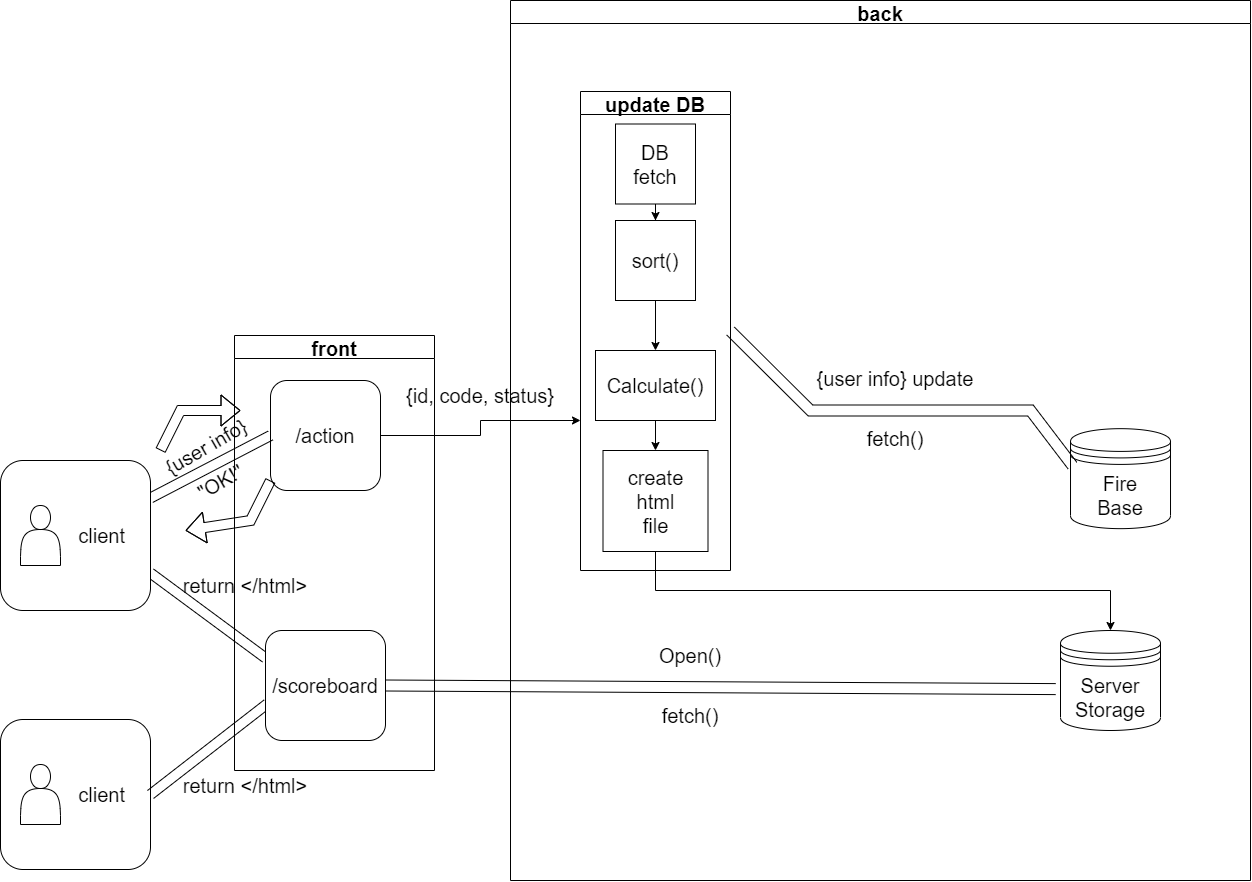

The diagram above was exported from draw.io. Its source (the exported page's mxGraphModel, read from the mxfile embedded in the PNG):
<mxGraphModel dx="2370" dy="2556" grid="1" gridSize="10" guides="1" tooltips="1" connect="1" arrows="1" fold="1" page="1" pageScale="1" pageWidth="827" pageHeight="1169" math="0" shadow="0">
  <root>
    <mxCell id="0" />
    <mxCell id="1" parent="0" />
    <mxCell id="KTfaZPqxmfwgzUWXzRLm-62" style="edgeStyle=orthogonalEdgeStyle;rounded=0;orthogonalLoop=1;jettySize=auto;html=1;exitX=1;exitY=0.5;exitDx=0;exitDy=0;fontSize=20;" edge="1" parent="1" source="KTfaZPqxmfwgzUWXzRLm-5">
      <mxGeometry relative="1" as="geometry">
        <mxPoint x="620" y="210" as="targetPoint" />
      </mxGeometry>
    </mxCell>
    <mxCell id="KTfaZPqxmfwgzUWXzRLm-5" value="/action" style="rounded=1;whiteSpace=wrap;html=1;fontSize=20;" vertex="1" parent="1">
      <mxGeometry x="310" y="170" width="110" height="110" as="geometry" />
    </mxCell>
    <mxCell id="KTfaZPqxmfwgzUWXzRLm-7" value="" style="shape=link;html=1;rounded=0;fontSize=20;exitX=1;exitY=0.25;exitDx=0;exitDy=0;entryX=0;entryY=0.5;entryDx=0;entryDy=0;width=10;" edge="1" parent="1" source="KTfaZPqxmfwgzUWXzRLm-1" target="KTfaZPqxmfwgzUWXzRLm-5">
      <mxGeometry x="0.1273" y="81" width="100" relative="1" as="geometry">
        <mxPoint x="200" y="340" as="sourcePoint" />
        <mxPoint x="440" y="353.33333333333326" as="targetPoint" />
        <mxPoint y="-1" as="offset" />
      </mxGeometry>
    </mxCell>
    <mxCell id="KTfaZPqxmfwgzUWXzRLm-8" value="{user info}" style="text;html=1;strokeColor=none;fillColor=none;align=center;verticalAlign=middle;whiteSpace=wrap;rounded=0;fontSize=20;rotation=-30;" vertex="1" parent="1">
      <mxGeometry x="190.66" y="220.95" width="109.28" height="30" as="geometry" />
    </mxCell>
    <mxCell id="KTfaZPqxmfwgzUWXzRLm-13" value="&quot;OK!&quot;" style="text;html=1;strokeColor=none;fillColor=none;align=center;verticalAlign=middle;whiteSpace=wrap;rounded=0;fontSize=20;rotation=-30;" vertex="1" parent="1">
      <mxGeometry x="230" y="256" width="60" height="30" as="geometry" />
    </mxCell>
    <mxCell id="KTfaZPqxmfwgzUWXzRLm-16" value="" style="shape=flexArrow;endArrow=classic;html=1;rounded=0;fontSize=20;exitX=0;exitY=0.909;exitDx=0;exitDy=0;exitPerimeter=0;" edge="1" parent="1" source="KTfaZPqxmfwgzUWXzRLm-5">
      <mxGeometry width="50" height="50" relative="1" as="geometry">
        <mxPoint x="295" y="270" as="sourcePoint" />
        <mxPoint x="225" y="320" as="targetPoint" />
        <Array as="points">
          <mxPoint x="290" y="310" />
        </Array>
      </mxGeometry>
    </mxCell>
    <mxCell id="KTfaZPqxmfwgzUWXzRLm-18" value="" style="shape=flexArrow;endArrow=classic;html=1;rounded=0;fontSize=20;" edge="1" parent="1">
      <mxGeometry width="50" height="50" relative="1" as="geometry">
        <mxPoint x="200" y="240" as="sourcePoint" />
        <mxPoint x="280" y="200" as="targetPoint" />
        <Array as="points">
          <mxPoint x="220" y="200" />
        </Array>
      </mxGeometry>
    </mxCell>
    <mxCell id="KTfaZPqxmfwgzUWXzRLm-27" value="" style="shape=link;html=1;rounded=0;fontSize=20;exitX=1;exitY=0.75;exitDx=0;exitDy=0;width=10;entryX=0;entryY=0.25;entryDx=0;entryDy=0;" edge="1" parent="1" source="KTfaZPqxmfwgzUWXzRLm-1" target="KTfaZPqxmfwgzUWXzRLm-26">
      <mxGeometry x="0.1273" y="81" width="100" relative="1" as="geometry">
        <mxPoint x="200" y="297.5" as="sourcePoint" />
        <mxPoint x="320" y="410" as="targetPoint" />
        <mxPoint y="-1" as="offset" />
      </mxGeometry>
    </mxCell>
    <mxCell id="KTfaZPqxmfwgzUWXzRLm-31" value="" style="group" vertex="1" connectable="0" parent="1">
      <mxGeometry x="40" y="250" width="150" height="150" as="geometry" />
    </mxCell>
    <mxCell id="KTfaZPqxmfwgzUWXzRLm-1" value="&lt;span style=&quot;white-space: pre;&quot;&gt;&#09;&lt;/span&gt;&lt;span style=&quot;white-space: pre;&quot;&gt;&#09;&lt;/span&gt;&lt;font style=&quot;font-size: 20px;&quot;&gt;client&lt;/font&gt;" style="rounded=1;whiteSpace=wrap;html=1;" vertex="1" parent="KTfaZPqxmfwgzUWXzRLm-31">
      <mxGeometry width="150" height="150" as="geometry" />
    </mxCell>
    <mxCell id="KTfaZPqxmfwgzUWXzRLm-2" value="" style="shape=actor;whiteSpace=wrap;html=1;" vertex="1" parent="KTfaZPqxmfwgzUWXzRLm-31">
      <mxGeometry x="20" y="45" width="40" height="60" as="geometry" />
    </mxCell>
    <mxCell id="KTfaZPqxmfwgzUWXzRLm-32" value="" style="group" vertex="1" connectable="0" parent="1">
      <mxGeometry x="40" y="509" width="150" height="150" as="geometry" />
    </mxCell>
    <mxCell id="KTfaZPqxmfwgzUWXzRLm-33" value="&lt;span style=&quot;white-space: pre;&quot;&gt;&#09;&lt;/span&gt;&lt;span style=&quot;white-space: pre;&quot;&gt;&#09;&lt;/span&gt;&lt;font style=&quot;font-size: 20px;&quot;&gt;client&lt;/font&gt;" style="rounded=1;whiteSpace=wrap;html=1;" vertex="1" parent="KTfaZPqxmfwgzUWXzRLm-32">
      <mxGeometry width="150" height="150" as="geometry" />
    </mxCell>
    <mxCell id="KTfaZPqxmfwgzUWXzRLm-34" value="" style="shape=actor;whiteSpace=wrap;html=1;" vertex="1" parent="KTfaZPqxmfwgzUWXzRLm-32">
      <mxGeometry x="20" y="45" width="40" height="60" as="geometry" />
    </mxCell>
    <mxCell id="KTfaZPqxmfwgzUWXzRLm-35" value="" style="shape=link;html=1;rounded=0;fontSize=20;exitX=1;exitY=0.5;exitDx=0;exitDy=0;width=10;entryX=0.015;entryY=0.666;entryDx=0;entryDy=0;entryPerimeter=0;" edge="1" parent="1" source="KTfaZPqxmfwgzUWXzRLm-33" target="KTfaZPqxmfwgzUWXzRLm-26">
      <mxGeometry x="0.1273" y="81" width="100" relative="1" as="geometry">
        <mxPoint x="200.0000000000001" y="372.4999999999998" as="sourcePoint" />
        <mxPoint x="300" y="480" as="targetPoint" />
        <mxPoint y="-1" as="offset" />
      </mxGeometry>
    </mxCell>
    <mxCell id="KTfaZPqxmfwgzUWXzRLm-41" value="front" style="swimlane;fontSize=20;" vertex="1" parent="1">
      <mxGeometry x="274" y="125" width="200" height="435" as="geometry" />
    </mxCell>
    <mxCell id="KTfaZPqxmfwgzUWXzRLm-26" value="/scoreboard" style="rounded=1;whiteSpace=wrap;html=1;fontSize=20;" vertex="1" parent="KTfaZPqxmfwgzUWXzRLm-41">
      <mxGeometry x="31" y="295" width="120" height="110" as="geometry" />
    </mxCell>
    <mxCell id="KTfaZPqxmfwgzUWXzRLm-63" value="return &amp;lt;/html&amp;gt;" style="text;html=1;strokeColor=none;fillColor=none;align=center;verticalAlign=middle;whiteSpace=wrap;rounded=0;fontSize=20;" vertex="1" parent="KTfaZPqxmfwgzUWXzRLm-41">
      <mxGeometry x="-64" y="235" width="150" height="30" as="geometry" />
    </mxCell>
    <mxCell id="KTfaZPqxmfwgzUWXzRLm-55" value="" style="group" vertex="1" connectable="0" parent="1">
      <mxGeometry x="930.0046189357284" y="129.999738908396" width="280.00538106427155" height="242.16026109160396" as="geometry" />
    </mxCell>
    <mxCell id="KTfaZPqxmfwgzUWXzRLm-52" value="" style="group" vertex="1" connectable="0" parent="KTfaZPqxmfwgzUWXzRLm-55">
      <mxGeometry width="280.00538106427155" height="242.16026109160396" as="geometry" />
    </mxCell>
    <mxCell id="KTfaZPqxmfwgzUWXzRLm-3" value="Fire&lt;br&gt;Base" style="shape=datastore;whiteSpace=wrap;html=1;fontSize=20;" vertex="1" parent="KTfaZPqxmfwgzUWXzRLm-52">
      <mxGeometry x="180.00538106427155" y="88.16026109160396" width="100" height="100" as="geometry" />
    </mxCell>
    <mxCell id="KTfaZPqxmfwgzUWXzRLm-22" value="fetch()" style="text;html=1;strokeColor=none;fillColor=none;align=center;verticalAlign=middle;whiteSpace=wrap;rounded=0;fontSize=20;rotation=0;" vertex="1" parent="KTfaZPqxmfwgzUWXzRLm-52">
      <mxGeometry x="-25.02461893572845" y="83.16026109160396" width="60" height="30" as="geometry" />
    </mxCell>
    <mxCell id="KTfaZPqxmfwgzUWXzRLm-25" value="{user info} update" style="text;html=1;strokeColor=none;fillColor=none;align=center;verticalAlign=middle;whiteSpace=wrap;rounded=0;fontSize=20;rotation=0;" vertex="1" parent="KTfaZPqxmfwgzUWXzRLm-52">
      <mxGeometry x="-80.00461893572846" y="23.160261091603957" width="169.96" height="30" as="geometry" />
    </mxCell>
    <mxCell id="KTfaZPqxmfwgzUWXzRLm-57" value="return &amp;lt;/html&amp;gt;" style="text;html=1;strokeColor=none;fillColor=none;align=center;verticalAlign=middle;whiteSpace=wrap;rounded=0;fontSize=20;" vertex="1" parent="1">
      <mxGeometry x="210" y="560" width="150" height="30" as="geometry" />
    </mxCell>
    <mxCell id="KTfaZPqxmfwgzUWXzRLm-58" value="{id, code, status}" style="text;html=1;strokeColor=none;fillColor=none;align=center;verticalAlign=middle;whiteSpace=wrap;rounded=0;fontSize=20;" vertex="1" parent="1">
      <mxGeometry x="430" y="170" width="180" height="30" as="geometry" />
    </mxCell>
    <mxCell id="KTfaZPqxmfwgzUWXzRLm-4" value="" style="shape=link;html=1;rounded=0;fontSize=20;width=11;exitX=1;exitY=0.5;exitDx=0;exitDy=0;entryX=-0.048;entryY=0.586;entryDx=0;entryDy=0;entryPerimeter=0;" edge="1" parent="1" source="KTfaZPqxmfwgzUWXzRLm-26" target="KTfaZPqxmfwgzUWXzRLm-64">
      <mxGeometry width="100" relative="1" as="geometry">
        <mxPoint x="1020.01" y="379" as="sourcePoint" />
        <mxPoint x="960" y="475" as="targetPoint" />
      </mxGeometry>
    </mxCell>
    <mxCell id="KTfaZPqxmfwgzUWXzRLm-64" value="Server&lt;br&gt;Storage" style="shape=datastore;whiteSpace=wrap;html=1;fontSize=20;" vertex="1" parent="1">
      <mxGeometry x="1100" y="420" width="100" height="100" as="geometry" />
    </mxCell>
    <mxCell id="KTfaZPqxmfwgzUWXzRLm-67" style="edgeStyle=orthogonalEdgeStyle;rounded=0;orthogonalLoop=1;jettySize=auto;html=1;entryX=0.5;entryY=0;entryDx=0;entryDy=0;fontSize=20;" edge="1" parent="1" source="KTfaZPqxmfwgzUWXzRLm-49" target="KTfaZPqxmfwgzUWXzRLm-64">
      <mxGeometry relative="1" as="geometry">
        <Array as="points">
          <mxPoint x="695" y="380" />
          <mxPoint x="1150" y="380" />
        </Array>
      </mxGeometry>
    </mxCell>
    <mxCell id="KTfaZPqxmfwgzUWXzRLm-68" value="Open()" style="text;html=1;strokeColor=none;fillColor=none;align=center;verticalAlign=middle;whiteSpace=wrap;rounded=0;fontSize=20;" vertex="1" parent="1">
      <mxGeometry x="700" y="430" width="60" height="30" as="geometry" />
    </mxCell>
    <mxCell id="KTfaZPqxmfwgzUWXzRLm-70" value="fetch()" style="text;html=1;strokeColor=none;fillColor=none;align=center;verticalAlign=middle;whiteSpace=wrap;rounded=0;fontSize=20;" vertex="1" parent="1">
      <mxGeometry x="700" y="490" width="60" height="30" as="geometry" />
    </mxCell>
    <mxCell id="KTfaZPqxmfwgzUWXzRLm-74" value="back" style="swimlane;fontSize=20;" vertex="1" parent="1">
      <mxGeometry x="550" y="-210" width="740" height="880" as="geometry" />
    </mxCell>
    <mxCell id="KTfaZPqxmfwgzUWXzRLm-44" value="update DB" style="swimlane;fontSize=20;startSize=23;" vertex="1" parent="KTfaZPqxmfwgzUWXzRLm-74">
      <mxGeometry x="70" y="91" width="150" height="479" as="geometry" />
    </mxCell>
    <mxCell id="KTfaZPqxmfwgzUWXzRLm-48" value="" style="edgeStyle=orthogonalEdgeStyle;rounded=0;orthogonalLoop=1;jettySize=auto;html=1;fontSize=20;" edge="1" parent="KTfaZPqxmfwgzUWXzRLm-44" source="KTfaZPqxmfwgzUWXzRLm-45" target="KTfaZPqxmfwgzUWXzRLm-47">
      <mxGeometry relative="1" as="geometry" />
    </mxCell>
    <mxCell id="KTfaZPqxmfwgzUWXzRLm-45" value="DB&lt;br&gt;fetch" style="whiteSpace=wrap;html=1;aspect=fixed;fontSize=20;" vertex="1" parent="KTfaZPqxmfwgzUWXzRLm-44">
      <mxGeometry x="35" y="32.5" width="80" height="80" as="geometry" />
    </mxCell>
    <mxCell id="KTfaZPqxmfwgzUWXzRLm-78" value="" style="edgeStyle=orthogonalEdgeStyle;rounded=0;orthogonalLoop=1;jettySize=auto;html=1;fontSize=20;" edge="1" parent="KTfaZPqxmfwgzUWXzRLm-44" source="KTfaZPqxmfwgzUWXzRLm-47" target="KTfaZPqxmfwgzUWXzRLm-77">
      <mxGeometry relative="1" as="geometry" />
    </mxCell>
    <mxCell id="KTfaZPqxmfwgzUWXzRLm-47" value="sort()" style="whiteSpace=wrap;html=1;aspect=fixed;fontSize=20;" vertex="1" parent="KTfaZPqxmfwgzUWXzRLm-44">
      <mxGeometry x="35" y="129" width="80" height="80" as="geometry" />
    </mxCell>
    <mxCell id="KTfaZPqxmfwgzUWXzRLm-49" value="create&lt;br&gt;html&lt;br&gt;file" style="whiteSpace=wrap;html=1;fontSize=20;" vertex="1" parent="KTfaZPqxmfwgzUWXzRLm-44">
      <mxGeometry x="22.5" y="359" width="105" height="101" as="geometry" />
    </mxCell>
    <mxCell id="KTfaZPqxmfwgzUWXzRLm-79" value="" style="edgeStyle=orthogonalEdgeStyle;rounded=0;orthogonalLoop=1;jettySize=auto;html=1;fontSize=20;" edge="1" parent="KTfaZPqxmfwgzUWXzRLm-44" source="KTfaZPqxmfwgzUWXzRLm-77" target="KTfaZPqxmfwgzUWXzRLm-49">
      <mxGeometry relative="1" as="geometry" />
    </mxCell>
    <mxCell id="KTfaZPqxmfwgzUWXzRLm-77" value="Calculate()" style="whiteSpace=wrap;html=1;fontSize=20;" vertex="1" parent="KTfaZPqxmfwgzUWXzRLm-44">
      <mxGeometry x="15" y="259" width="120" height="70" as="geometry" />
    </mxCell>
    <mxCell id="KTfaZPqxmfwgzUWXzRLm-28" value="" style="shape=link;html=1;rounded=0;fontSize=20;width=11;entryX=0.02;entryY=0.37;entryDx=0;entryDy=0;entryPerimeter=0;exitX=1;exitY=0.5;exitDx=0;exitDy=0;" edge="1" parent="1" source="KTfaZPqxmfwgzUWXzRLm-44" target="KTfaZPqxmfwgzUWXzRLm-3">
      <mxGeometry width="100" relative="1" as="geometry">
        <mxPoint x="870.01" y="252.16" as="sourcePoint" />
        <mxPoint x="1040.01" y="327.6044444444443" as="targetPoint" />
        <Array as="points">
          <mxPoint x="850" y="200" />
          <mxPoint x="1070" y="200" />
        </Array>
      </mxGeometry>
    </mxCell>
  </root>
</mxGraphModel>